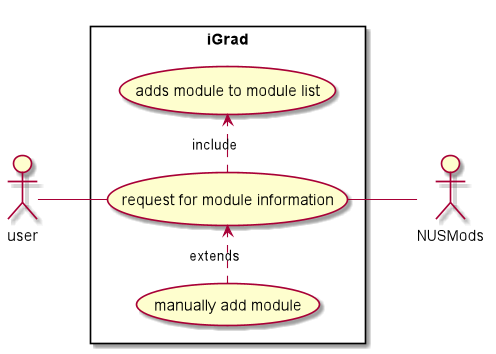

The diagram above was rendered by PlantUML. Its source (embedded in the PNG):
@startuml
left to right direction
skinparam packageStyle rectangle
actor user
actor NUSMods
rectangle iGrad {
  user -- (request for module information)
  (request for module information) .> (adds module to module list) : include
  (manually add module) .> (request for module information) : extends
  (request for module information) -- NUSMods
}
@enduml